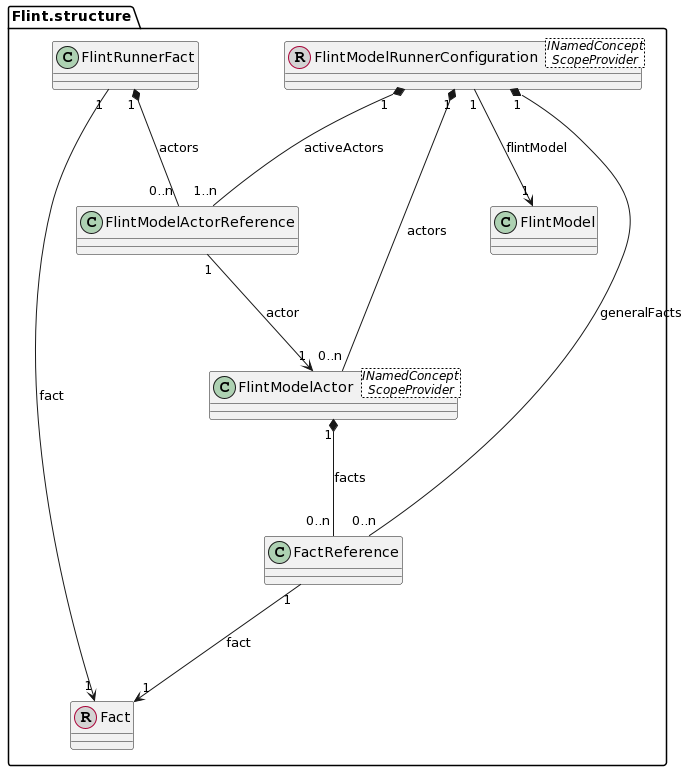

The diagram above was rendered by PlantUML. Its source (embedded in the PNG):
@startuml
skinparam nodesep 50
skinparam ranksep 100

class "Flint.structure.FlintModelActorReference"  
class "Flint.structure.FactReference" 
class "Flint.structure.FlintModelRunnerConfiguration" <INamedConcept\nScopeProvider> << (R, lightgrey) >>
class "Flint.structure.FlintRunnerFact"  
class "Flint.structure.FlintModelActor" <INamedConcept\nScopeProvider> 
class "Flint.structure.Fact"  << (R, lightgrey) >>


"Flint.structure.FlintModelRunnerConfiguration" "1" *-- "0..n" "Flint.structure.FlintModelActor" : actors
"Flint.structure.FlintModelActorReference" "1" --> "1" "Flint.structure.FlintModelActor" : actor
"Flint.structure.FlintModelActor" "1" *-- "0..n" "Flint.structure.FactReference" : facts
"Flint.structure.FlintRunnerFact" "1" *-- "0..n" "Flint.structure.FlintModelActorReference" : actors
"Flint.structure.FlintRunnerFact" "1" --> "1" "Flint.structure.Fact" : fact
"Flint.structure.FactReference" "1" --> "1" "Flint.structure.Fact" : fact

"Flint.structure.FlintModelRunnerConfiguration" "1" *-- "1..n" "Flint.structure.FlintModelActorReference" : activeActors
"Flint.structure.FlintModelRunnerConfiguration" "1" *-- "0..n" "Flint.structure.FactReference" : generalFacts
"Flint.structure.FlintModelRunnerConfiguration" "1" --> "1" "Flint.structure.FlintModel" : flintModel
@enduml